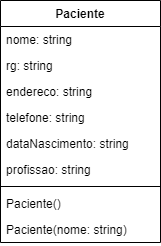

The diagram above was exported from draw.io. Its source (the exported page's mxGraphModel, read from the mxfile embedded in the PNG):
<mxGraphModel dx="880" dy="434" grid="1" gridSize="10" guides="1" tooltips="1" connect="1" arrows="1" fold="1" page="1" pageScale="1" pageWidth="827" pageHeight="1169" math="0" shadow="0">
  <root>
    <mxCell id="0" />
    <mxCell id="1" parent="0" />
    <mxCell id="Npx1Qx_LYT8VoTxWWES--7" value="Paciente" style="swimlane;fontStyle=1;align=center;verticalAlign=top;childLayout=stackLayout;horizontal=1;startSize=26;horizontalStack=0;resizeParent=1;resizeParentMax=0;resizeLast=0;collapsible=1;marginBottom=0;whiteSpace=wrap;html=1;" vertex="1" parent="1">
      <mxGeometry x="290" y="90" width="160" height="242" as="geometry" />
    </mxCell>
    <mxCell id="Npx1Qx_LYT8VoTxWWES--2" value="nome: string" style="text;strokeColor=none;fillColor=none;align=left;verticalAlign=top;spacingLeft=4;spacingRight=4;overflow=hidden;rotatable=0;points=[[0,0.5],[1,0.5]];portConstraint=eastwest;whiteSpace=wrap;html=1;" vertex="1" parent="Npx1Qx_LYT8VoTxWWES--7">
      <mxGeometry y="26" width="160" height="26" as="geometry" />
    </mxCell>
    <mxCell id="Npx1Qx_LYT8VoTxWWES--3" value="rg: string" style="text;strokeColor=none;fillColor=none;align=left;verticalAlign=top;spacingLeft=4;spacingRight=4;overflow=hidden;rotatable=0;points=[[0,0.5],[1,0.5]];portConstraint=eastwest;whiteSpace=wrap;html=1;" vertex="1" parent="Npx1Qx_LYT8VoTxWWES--7">
      <mxGeometry y="52" width="160" height="26" as="geometry" />
    </mxCell>
    <mxCell id="Npx1Qx_LYT8VoTxWWES--4" value="endereco: string" style="text;strokeColor=none;fillColor=none;align=left;verticalAlign=top;spacingLeft=4;spacingRight=4;overflow=hidden;rotatable=0;points=[[0,0.5],[1,0.5]];portConstraint=eastwest;whiteSpace=wrap;html=1;" vertex="1" parent="Npx1Qx_LYT8VoTxWWES--7">
      <mxGeometry y="78" width="160" height="26" as="geometry" />
    </mxCell>
    <mxCell id="Npx1Qx_LYT8VoTxWWES--5" value="telefone: string&lt;span style=&quot;color: rgba(0, 0, 0, 0); font-family: monospace; font-size: 0px; text-wrap: nowrap;&quot;&gt;%3CmxGraphModel%3E%3Croot%3E%3CmxCell%20id%3D%220%22%2F%3E%3CmxCell%20id%3D%221%22%20parent%3D%220%22%2F%3E%3CmxCell%20id%3D%222%22%20value%3D%22endereco%3A%20string%22%20style%3D%22text%3BstrokeColor%3Dnone%3BfillColor%3Dnone%3Balign%3Dleft%3BverticalAlign%3Dtop%3BspacingLeft%3D4%3BspacingRight%3D4%3Boverflow%3Dhidden%3Brotatable%3D0%3Bpoints%3D%5B%5B0%2C0.5%5D%2C%5B1%2C0.5%5D%5D%3BportConstraint%3Deastwest%3BwhiteSpace%3Dwrap%3Bhtml%3D1%3B%22%20vertex%3D%221%22%20parent%3D%221%22%3E%3CmxGeometry%20x%3D%22340%22%20y%3D%22248%22%20width%3D%22140%22%20height%3D%2226%22%20as%3D%22geometry%22%2F%3E%3C%2FmxCell%3E%3C%2Froot%3E%3C%2FmxGraphModel%3E&lt;/span&gt;" style="text;strokeColor=none;fillColor=none;align=left;verticalAlign=top;spacingLeft=4;spacingRight=4;overflow=hidden;rotatable=0;points=[[0,0.5],[1,0.5]];portConstraint=eastwest;whiteSpace=wrap;html=1;" vertex="1" parent="Npx1Qx_LYT8VoTxWWES--7">
      <mxGeometry y="104" width="160" height="26" as="geometry" />
    </mxCell>
    <mxCell id="Npx1Qx_LYT8VoTxWWES--11" value="dataNascimento: string&lt;span style=&quot;color: rgba(0, 0, 0, 0); font-family: monospace; font-size: 0px; text-wrap: nowrap;&quot;&gt;%3CmxGraphModel%3E%3Croot%3E%3CmxCell%20id%3D%220%22%2F%3E%3CmxCell%20id%3D%221%22%20parent%3D%220%22%2F%3E%3CmxCell%20id%3D%222%22%20value%3D%22endereco%3A%20string%22%20style%3D%22text%3BstrokeColor%3Dnone%3BfillColor%3Dnone%3Balign%3Dleft%3BverticalAlign%3Dtop%3BspacingLeft%3D4%3BspacingRight%3D4%3Boverflow%3Dhidden%3Brotatable%3D0%3Bpoints%3D%5B%5B0%2C0.5%5D%2C%5B1%2C0.5%5D%5D%3BportConstraint%3Deastwest%3BwhiteSpace%3Dwrap%3Bhtml%3D1%3B%22%20vertex%3D%221%22%20parent%3D%221%22%3E%3CmxGeometry%20x%3D%22340%22%20y%3D%22248%22%20width%3D%22140%22%20height%3D%2226%22%20as%3D%22geometry%22%2F%3E%3C%2FmxCell%3E%3C%2Froot%3E%3C%2FmxGraphModel%3E&lt;/span&gt;" style="text;strokeColor=none;fillColor=none;align=left;verticalAlign=top;spacingLeft=4;spacingRight=4;overflow=hidden;rotatable=0;points=[[0,0.5],[1,0.5]];portConstraint=eastwest;whiteSpace=wrap;html=1;" vertex="1" parent="Npx1Qx_LYT8VoTxWWES--7">
      <mxGeometry y="130" width="160" height="26" as="geometry" />
    </mxCell>
    <mxCell id="Npx1Qx_LYT8VoTxWWES--6" value="profissao: string" style="text;strokeColor=none;fillColor=none;align=left;verticalAlign=top;spacingLeft=4;spacingRight=4;overflow=hidden;rotatable=0;points=[[0,0.5],[1,0.5]];portConstraint=eastwest;whiteSpace=wrap;html=1;" vertex="1" parent="Npx1Qx_LYT8VoTxWWES--7">
      <mxGeometry y="156" width="160" height="26" as="geometry" />
    </mxCell>
    <mxCell id="Npx1Qx_LYT8VoTxWWES--9" value="" style="line;strokeWidth=1;fillColor=none;align=left;verticalAlign=middle;spacingTop=-1;spacingLeft=3;spacingRight=3;rotatable=0;labelPosition=right;points=[];portConstraint=eastwest;strokeColor=inherit;" vertex="1" parent="Npx1Qx_LYT8VoTxWWES--7">
      <mxGeometry y="182" width="160" height="8" as="geometry" />
    </mxCell>
    <mxCell id="Npx1Qx_LYT8VoTxWWES--10" value="Paciente()" style="text;strokeColor=none;fillColor=none;align=left;verticalAlign=top;spacingLeft=4;spacingRight=4;overflow=hidden;rotatable=0;points=[[0,0.5],[1,0.5]];portConstraint=eastwest;whiteSpace=wrap;html=1;" vertex="1" parent="Npx1Qx_LYT8VoTxWWES--7">
      <mxGeometry y="190" width="160" height="26" as="geometry" />
    </mxCell>
    <mxCell id="Npx1Qx_LYT8VoTxWWES--12" value="Paciente(nome: string)" style="text;strokeColor=none;fillColor=none;align=left;verticalAlign=top;spacingLeft=4;spacingRight=4;overflow=hidden;rotatable=0;points=[[0,0.5],[1,0.5]];portConstraint=eastwest;whiteSpace=wrap;html=1;" vertex="1" parent="Npx1Qx_LYT8VoTxWWES--7">
      <mxGeometry y="216" width="160" height="26" as="geometry" />
    </mxCell>
  </root>
</mxGraphModel>